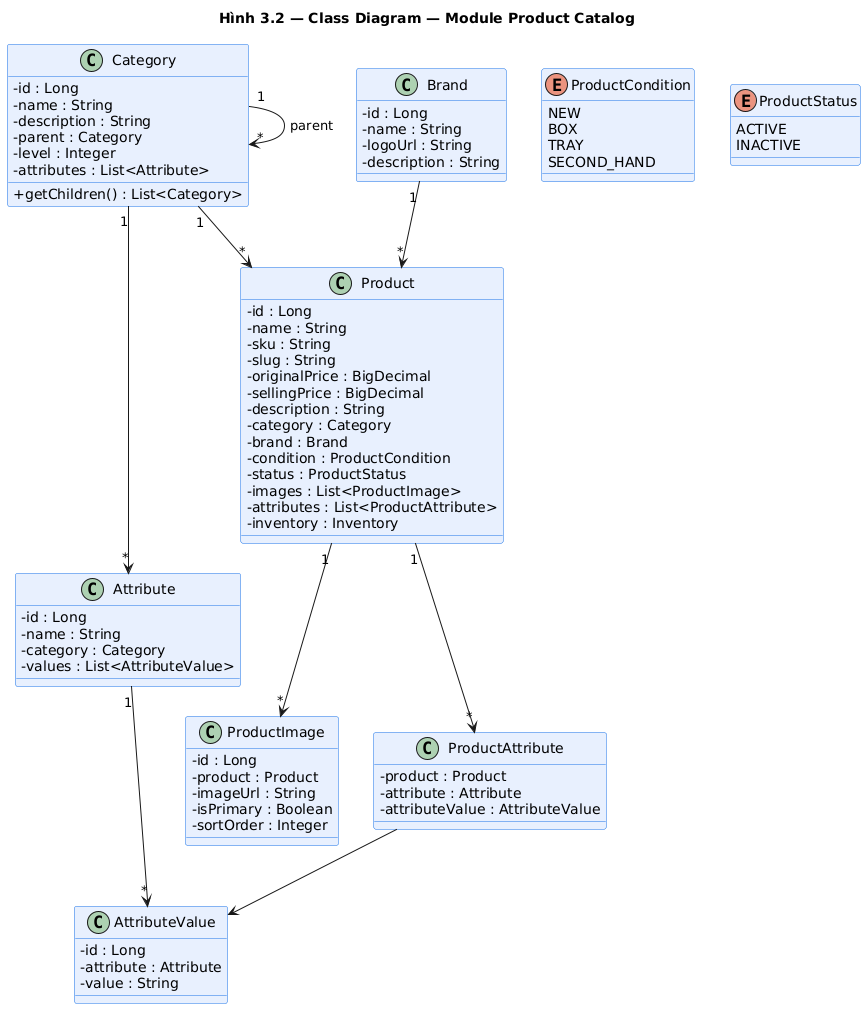

The diagram above was rendered by PlantUML. Its source (embedded in the PNG):
@startuml class_product
title Hình 3.2 — Class Diagram — Module Product Catalog

skinparam classAttributeIconSize 0
skinparam class {
    BackgroundColor #E8F0FE
    BorderColor #1A73E8
}

class Category {
    - id : Long
    - name : String
    - description : String
    - parent : Category
    - level : Integer
    - attributes : List<Attribute>
    + getChildren() : List<Category>
}

class Brand {
    - id : Long
    - name : String
    - logoUrl : String
    - description : String
}

class Product {
    - id : Long
    - name : String
    - sku : String
    - slug : String
    - originalPrice : BigDecimal
    - sellingPrice : BigDecimal
    - description : String
    - category : Category
    - brand : Brand
    - condition : ProductCondition
    - status : ProductStatus
    - images : List<ProductImage>
    - attributes : List<ProductAttribute>
    - inventory : Inventory
}

class Attribute {
    - id : Long
    - name : String
    - category : Category
    - values : List<AttributeValue>
}

class AttributeValue {
    - id : Long
    - attribute : Attribute
    - value : String
}

class ProductAttribute {
    - product : Product
    - attribute : Attribute
    - attributeValue : AttributeValue
}

class ProductImage {
    - id : Long
    - product : Product
    - imageUrl : String
    - isPrimary : Boolean
    - sortOrder : Integer
}

enum ProductCondition {
    NEW
    BOX
    TRAY
    SECOND_HAND
}

enum ProductStatus {
    ACTIVE
    INACTIVE
}

Category "1" --> "*" Category : parent
Category "1" --> "*" Product
Category "1" --> "*" Attribute
Brand "1" --> "*" Product
Attribute "1" --> "*" AttributeValue
Product "1" --> "*" ProductAttribute
Product "1" --> "*" ProductImage
ProductAttribute --> AttributeValue

@enduml